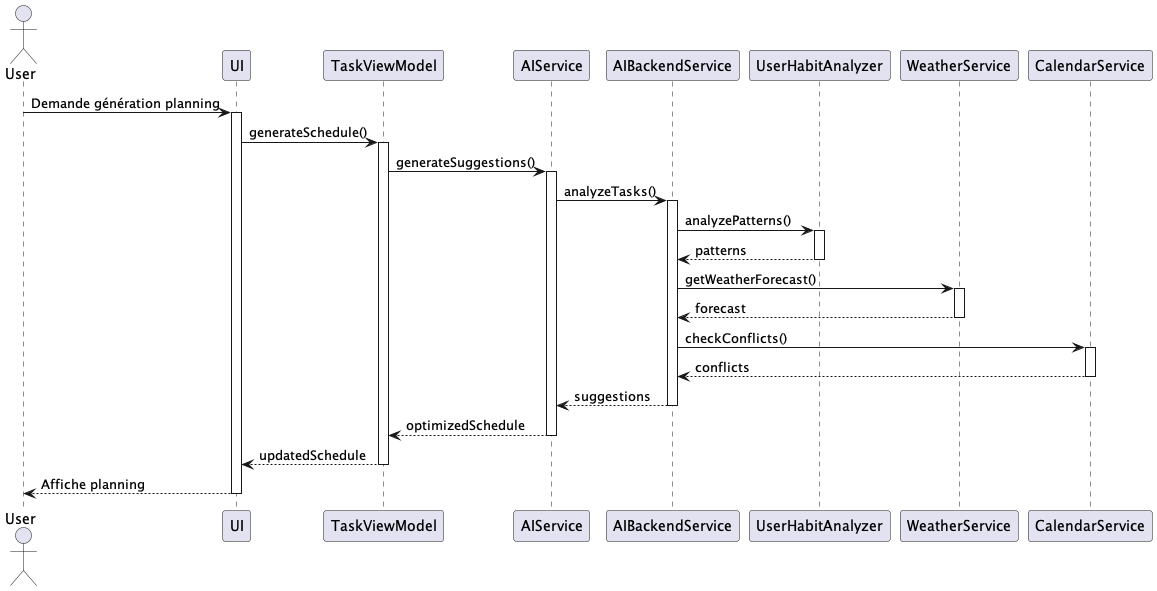

The diagram above was rendered by PlantUML. Its source (embedded in the PNG):
@startuml
actor User
participant "UI" as ui
participant "TaskViewModel" as vm
participant "AIService" as ai
participant "AIBackendService" as backend
participant "UserHabitAnalyzer" as analyzer
participant "WeatherService" as weather
participant "CalendarService" as calendar

User -> ui : Demande génération planning
activate ui
ui -> vm : generateSchedule()
activate vm
vm -> ai : generateSuggestions()
activate ai

ai -> backend : analyzeTasks()
activate backend
backend -> analyzer : analyzePatterns()
activate analyzer
analyzer --> backend : patterns
deactivate analyzer

backend -> weather : getWeatherForecast()
activate weather
weather --> backend : forecast
deactivate weather

backend -> calendar : checkConflicts()
activate calendar
calendar --> backend : conflicts
deactivate calendar

backend --> ai : suggestions
deactivate backend

ai --> vm : optimizedSchedule
deactivate ai

vm --> ui : updatedSchedule
deactivate vm

ui --> User : Affiche planning
deactivate ui
@enduml